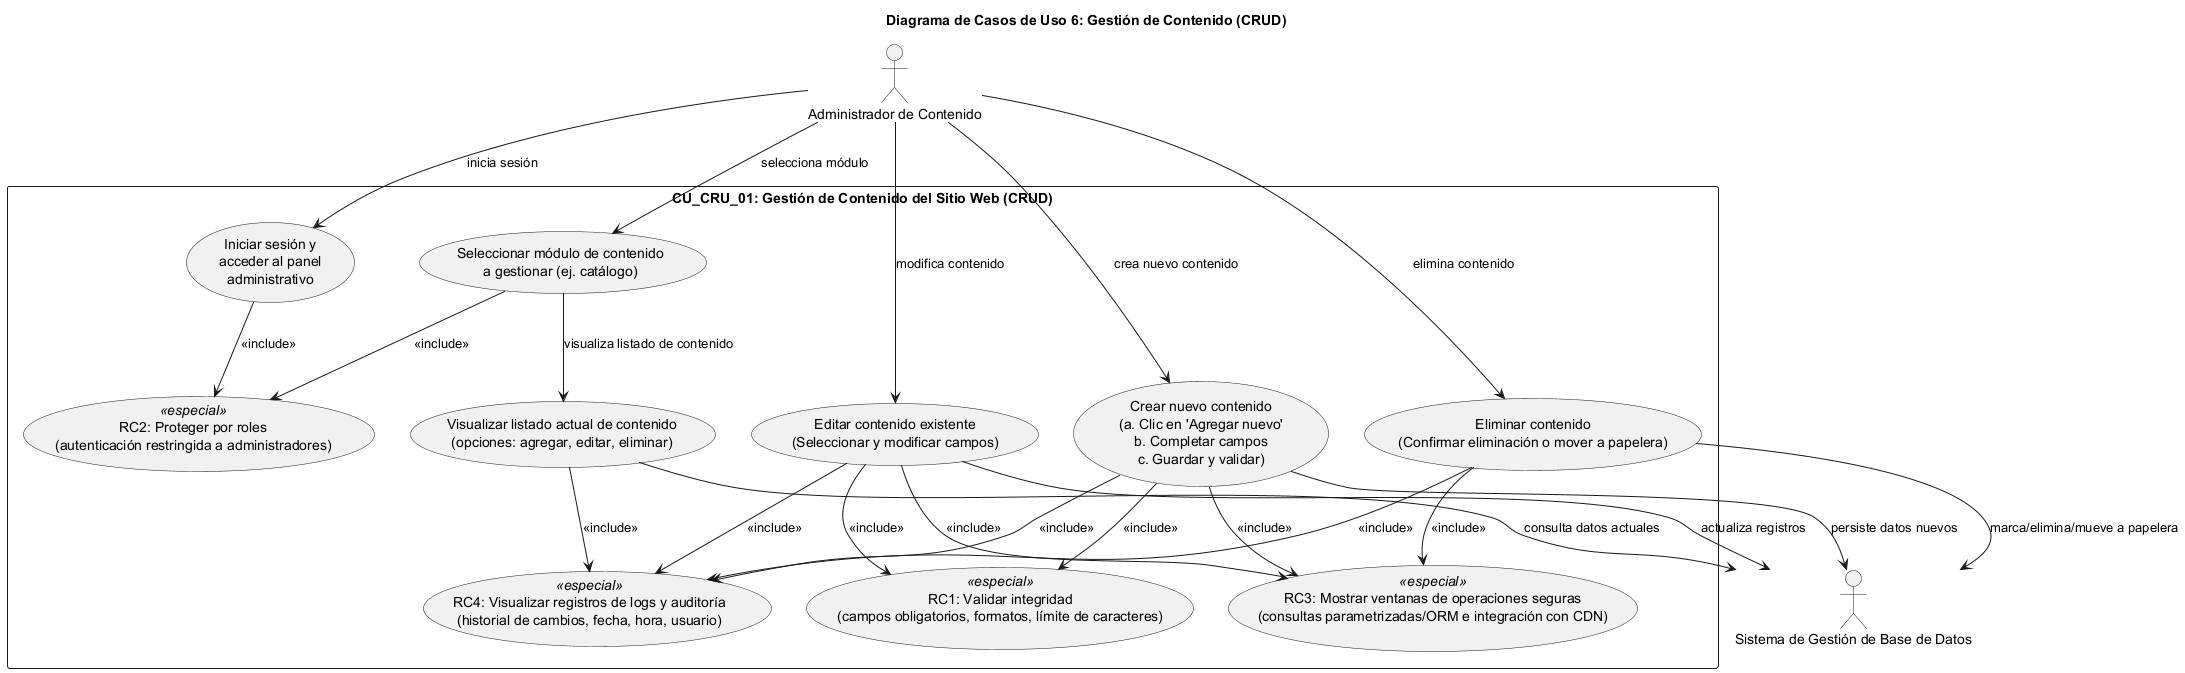

The diagram above was rendered by PlantUML. Its source (embedded in the PNG):
@startuml
title Diagrama de Casos de Uso 6: Gestión de Contenido (CRUD)
top to bottom direction

' Declaración de actores
actor "Administrador de Contenido" as Admin
actor "Sistema de Gestión de Base de Datos" as DB

' Contenedor principal para el caso de uso
rectangle "CU_CRU_01: Gestión de Contenido del Sitio Web (CRUD)" {

  usecase "Iniciar sesión y\nacceder al panel\nadministrativo" as UC1
  usecase "Seleccionar módulo de contenido\na gestionar (ej. catálogo)" as UC2
  usecase "Visualizar listado actual de contenido\n(opciones: agregar, editar, eliminar)" as UC3
  
  usecase "Crear nuevo contenido\n(a. Clic en 'Agregar nuevo'\nb. Completar campos\nc. Guardar y validar)" as UC4
  usecase "Editar contenido existente\n(Seleccionar y modificar campos)" as UC5
  usecase "Eliminar contenido\n(Confirmar eliminación o mover a papelera)" as UC6

  ' Requisitos Especiales convertidos en acciones concretas
  usecase "RC1: Validar integridad\n(campos obligatorios, formatos, límite de caracteres)" as RC1 <<especial>>
  usecase "RC2: Proteger por roles\n(autenticación restringida a administradores)" as RC2 <<especial>>
  usecase "RC3: Mostrar ventanas de operaciones seguras\n(consultas parametrizadas/ORM e integración con CDN)" as RC3 <<especial>>
  usecase "RC4: Visualizar registros de logs y auditoría\n(historial de cambios, fecha, hora, usuario)" as RC4 <<especial>>
}

' Relaciones de actor con casos de uso principales
Admin --> UC1 : "inicia sesión"
Admin --> UC2 : "selecciona módulo"
UC2 --> UC3 : "visualiza listado de contenido"
Admin --> UC4 : "crea nuevo contenido"
Admin --> UC5 : "modifica contenido"
Admin --> UC6 : "elimina contenido"

' Relaciones con el sistema de gestión de base de datos
UC4 --> DB : "persiste datos nuevos"
UC5 --> DB : "actualiza registros"
UC6 --> DB : "marca/elimina/mueve a papelera"
UC3 --> DB : "consulta datos actuales"

' Inclusiones de requisitos especiales
UC1 --> RC2 : <<include>>
UC2 --> RC2 : <<include>>
UC4 --> RC1 : <<include>>
UC4 --> RC3 : <<include>>
UC5 --> RC1 : <<include>>
UC5 --> RC3 : <<include>>
UC6 --> RC3 : <<include>>
UC3 --> RC4 : <<include>>
UC4 --> RC4 : <<include>>
UC5 --> RC4 : <<include>>
UC6 --> RC4 : <<include>>

@enduml